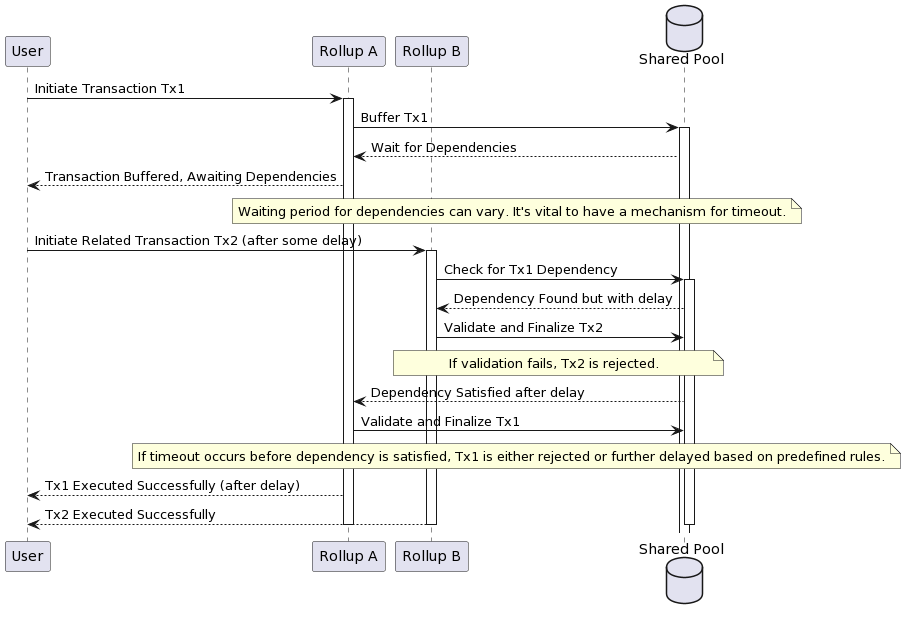

The diagram above was rendered by PlantUML. Its source (embedded in the PNG):
@startuml
participant User
participant "Rollup A" as A
participant "Rollup B" as B
database "Shared Pool" as Pool

User -> A: Initiate Transaction Tx1
activate A

A -> Pool: Buffer Tx1
activate Pool

Pool --> A: Wait for Dependencies
A --> User: Transaction Buffered, Awaiting Dependencies

note over A, Pool: Waiting period for dependencies can vary. It's vital to have a mechanism for timeout.

User -> B: Initiate Related Transaction Tx2 (after some delay)
activate B

B -> Pool: Check for Tx1 Dependency
activate Pool

Pool --> B: Dependency Found but with delay
B -> Pool: Validate and Finalize Tx2

note over B, Pool: If validation fails, Tx2 is rejected.

Pool --> A: Dependency Satisfied after delay
A -> Pool: Validate and Finalize Tx1

note over A, Pool: If timeout occurs before dependency is satisfied, Tx1 is either rejected or further delayed based on predefined rules.

A --> User: Tx1 Executed Successfully (after delay)
B --> User: Tx2 Executed Successfully

deactivate A
deactivate B
deactivate Pool
@enduml